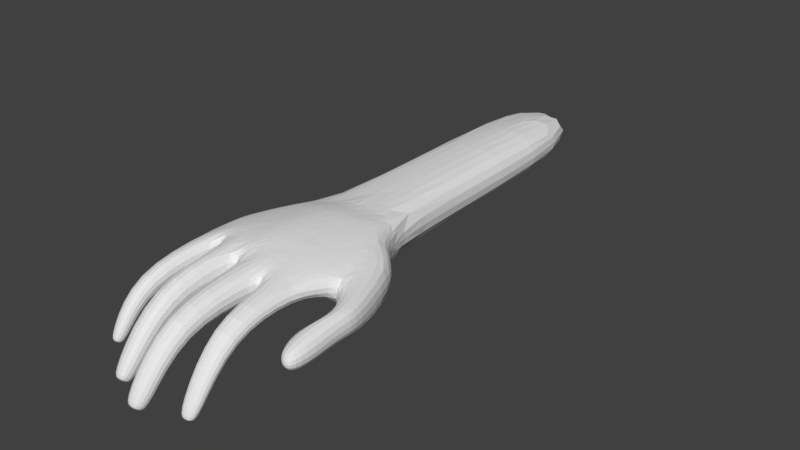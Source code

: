 # Source: hand_grab_basic.blend  (saved by Blender 2.79.0; exported with 4.5.12 LTS)
import bpy
from mathutils import Matrix  # noqa: F401  (used for matrix-valued properties, if any)

bpy.ops.wm.read_factory_settings(use_empty=True)
scene = bpy.context.scene
scene.name = 'Scene'

# ---- collections
col_collection_1 = bpy.data.collections.new('Collection 1'); scene.collection.children.link(col_collection_1)

# ---- materials (node trees are filled in below, after node groups)
mat_material = bpy.data.materials.new('Material')
mat_material.alpha_threshold = 0.0
mat_material.use_transparent_shadow = False
mat_material.roughness = 0.5
mat_material.line_color = (0.0, 0.0, 0.0, 1.0)

# ---- material node trees

# ---- world
world_world = bpy.data.worlds.new('World'); scene.world = world_world
world_world.color = (0.05088, 0.05088, 0.05088)
world_world.use_sun_shadow = False
world_world.sun_shadow_jitter_overblur = 0.0
world_world.cycles.sampling_method = 'MANUAL'

# ---- meshes
me_cube = bpy.data.meshes.new('Cube')
me_cube.from_pydata([(0.9129, 0.8363, -0.3681), (0.9382, -0.6035, 0.1671), (-1.026, -0.3337, 0.1688), (-0.8805, 0.04394, -0.04239), (0.8669, 1.057, 0.4161), (0.9382, -0.7564, 0.414), (-0.9429, -0.381, 0.4957), (-0.9496, 0.5726, 0.3857), (1.416, -0.5129, 0.3096), (1.384, 0.6228, -0.1664), (1.154, -0.1266, -0.01505), (1.384, 0.6228, 0.3358), (1.155, -0.1308, 0.3545), (-0.9768, -1.626, 0.367), (1.788e-07, 0.3525, -0.07481), (-0.5564, 4.171, 0.3952), (0.03778, 0.1353, 0.6162), (3.597e-07, 1.176, -0.3228), (-0.4673, -0.6068, 0.555), (1.742, -0.4019, 0.3061), (-0.4673, -0.5066, 0.05296), (0.5606, -0.7225, 0.1074), (0.5606, -0.8754, 0.4737), (-0.5691, -0.4361, 0.1134), (-0.6028, -0.5362, 0.5455), (-0.9768, -1.482, 0.151), (1.416, -0.5092, -0.07882), (1.742, -0.4019, -0.1032), (0.4348, -0.7225, 0.06339), (-0.05447, -0.6035, 0.07181), (-0.118, -0.7564, 0.5618), (-0.667, -1.482, 0.09873), (-0.667, -1.626, 0.4192), (-0.5158, -1.731, 0.4513), (-0.5158, -1.589, 0.08859), (-0.1147, -1.589, 0.1022), (-0.1147, -1.731, 0.4959), (0.4348, -0.8754, 0.488), (0.02191, -0.6035, 0.07934), (0.02191, -0.7564, 0.5402), (0.4582, -2.049, 0.427), (0.4582, -1.931, 0.1016), (0.08562, -1.931, 0.1138), (0.08562, -2.049, 0.467), (1.005, -1.661, 0.1545), (1.005, -1.801, 0.3795), (0.6516, -1.661, 0.1), (0.6516, -1.801, 0.4339), (0.9662, -2.197, -0.5736), (0.9662, -2.394, -0.511), (0.6905, -2.169, -0.6058), (0.6905, -2.421, -0.4788), (0.4018, -2.674, -0.4311), (0.4018, -2.447, -0.6094), (0.09123, -2.452, -0.6008), (0.09123, -2.691, -0.4028), (-0.4456, -2.441, -0.4033), (-0.4456, -2.207, -0.596), (-0.1339, -2.213, -0.5868), (-0.1339, -2.458, -0.373), (-0.9136, -2.071, -0.282), (-0.9136, -1.931, -0.3753), (-0.6959, -1.888, -0.3924), (-0.6959, -2.09, -0.2504), (0.6045, 1.495, -0.2525), (-0.5573, 1.418, -0.1078), (0.6723, 1.418, 0.3952), (-0.4405, 1.418, 0.3952), (4.593e-07, 1.418, 0.4044), (4.118e-07, 1.84, -0.03955), (0.6723, 6.924, -0.308), (-0.6723, 6.924, -0.308), (0.6723, 6.924, 0.3952), (-0.6723, 6.924, 0.3952), (8.635e-07, 6.924, 0.5259), (8.234e-07, 6.924, -0.4387), (0.5475, 0.7054, -0.3847), (-0.4403, 0.1397, -0.129), (1.269, 0.2481, -0.3456), (1.433, -0.8971, 0.3091), (1.695, -0.6078, 0.3057), (1.433, -0.8934, -0.0793), (1.695, -0.6078, -0.1037), (1.309, -1.122, 0.2554), (1.753, -1.33, 0.2361), (1.309, -1.118, -0.1696), (1.753, -1.33, -0.1673), (1.463, -1.506, 0.1322), (1.662, -1.565, 0.1459), (1.463, -1.504, -0.05064), (1.662, -1.565, -0.07319), (0.2841, -0.1255, -0.04325), (-0.1262, -0.04178, 0.001067), (0.8905, 0.1504, 0.4869), (-0.6957, 0.32, 0.4941), (-0.3195, 0.1298, 0.5753), (0.4736, 0.04504, 0.5801), (0.009376, 1.051, 0.5634), (0.4012, 1.114, 0.5287), (-0.3919, 1.114, 0.4901), (1.025, 1.042, 0.024), (-0.8533, -2.089, -0.3858), (-0.8533, -2.019, -0.4324), (-0.7445, -1.998, -0.441), (-0.7445, -2.099, -0.37), (-0.3651, -2.45, -0.5227), (-0.3651, -2.333, -0.6191), (-0.2092, -2.336, -0.6145), (-0.2092, -2.459, -0.5076), (0.3219, -2.683, -0.5488), (0.3219, -2.569, -0.6379), (0.1666, -2.572, -0.6336), (0.1666, -2.692, -0.5346), (0.8973, -2.285, -0.65), (0.8973, -2.384, -0.6188), (0.7594, -2.271, -0.6662), (0.7594, -2.397, -0.6027)], [], [(2, 23, 31, 25), (13, 25, 61, 60), (5, 1, 10, 12), (2, 6, 7, 3), (77, 3, 65), (11, 12, 8, 19), (66, 100, 64), (12, 10, 26, 8), (23, 24, 32, 31), (76, 64, 0), (30, 39, 16), (37, 22, 96), (17, 65, 69), (95, 18, 30), (96, 39, 37), (78, 0, 9), (4, 12, 11), (9, 11, 19, 27), (76, 0, 78), (96, 5, 93), (24, 6, 13, 32), (6, 2, 25, 13), (18, 20, 34, 33), (36, 33, 56, 59), (29, 30, 36, 35), (20, 29, 35, 34), (30, 18, 33, 36), (28, 37, 40, 41), (43, 42, 54, 55), (38, 28, 41, 42), (37, 39, 43, 40), (39, 38, 42, 43), (1, 5, 45, 44), (45, 47, 51, 49), (5, 22, 47, 45), (22, 21, 46, 47), (21, 1, 44, 46), (37, 28, 21, 22), (30, 29, 38, 39), (18, 24, 23, 20), (44, 45, 49, 48), (47, 46, 50, 51), (46, 44, 48, 50), (41, 40, 52, 53), (42, 41, 53, 54), (40, 43, 55, 52), (34, 35, 58, 57), (35, 36, 59, 58), (33, 34, 57, 56), (55, 54, 111, 112), (31, 32, 63, 62), (25, 31, 62, 61), (32, 13, 60, 63), (22, 5, 96), (16, 39, 96), (6, 24, 95), (5, 12, 93), (30, 16, 95), (24, 18, 95), (67, 99, 68), (26, 27, 82, 81), (27, 19, 80, 82), (8, 26, 81, 79), (19, 8, 79, 80), (10, 1, 91, 14), (23, 2, 3), (77, 23, 3), (67, 68, 74, 73, 15), (72, 70, 75, 71, 73, 74), (66, 64, 70, 72), (68, 66, 72, 74), (65, 67, 15), (69, 65, 71, 75), (64, 69, 75, 70), (64, 76, 17), (76, 78, 10), (76, 10, 14), (76, 14, 17), (23, 77, 14, 92), (7, 67, 65), (7, 65, 3), (14, 77, 17), (94, 6, 95), (9, 27, 78), (26, 10, 78), (27, 26, 78), (79, 81, 85, 83), (84, 83, 87, 88), (82, 80, 84, 86), (80, 79, 83, 84), (81, 82, 86, 85), (87, 89, 90, 88), (86, 84, 88, 90), (85, 86, 90, 89), (83, 85, 89, 87), (4, 66, 98), (14, 91, 92), (21, 91, 1), (28, 91, 21), (38, 91, 28), (23, 92, 20), (20, 92, 29), (29, 92, 38), (91, 38, 92), (7, 6, 94), (68, 98, 66), (97, 98, 68), (97, 68, 99), (67, 7, 99), (16, 97, 95), (96, 97, 16), (97, 96, 98), (17, 69, 64), (96, 93, 98), (93, 4, 98), (99, 95, 97), (95, 99, 94), (94, 99, 7), (65, 17, 77), (4, 93, 12), (0, 64, 100), (100, 66, 4), (4, 11, 100), (11, 9, 100), (0, 100, 9), (73, 71, 15), (65, 15, 71), (49, 51, 116, 114), (56, 57, 106, 105), (60, 61, 102, 101), (101, 102, 103, 104), (63, 60, 101, 104), (62, 63, 104, 103), (61, 62, 103, 102), (106, 107, 108, 105), (59, 56, 105, 108), (57, 58, 107, 106), (58, 59, 108, 107), (112, 111, 110, 109), (53, 52, 109, 110), (54, 53, 110, 111), (52, 55, 112, 109), (114, 116, 115, 113), (48, 49, 114, 113), (51, 50, 115, 116), (50, 48, 113, 115)])
_k = {(10, 12): 0.52549}
me_cube.attributes.new('crease_edge', 'FLOAT', 'EDGE').data.foreach_set('value', [_k.get((min(e.vertices), max(e.vertices)), 0.0) for e in me_cube.edges])
me_cube.materials.append(mat_material)
me_cube.use_remesh_preserve_volume = False
me_cube.use_remesh_preserve_attributes = False
me_cube.use_mirror_vertex_groups = False
me_cube.update()
arm_armature = bpy.data.armatures.new('Armature')  # bones are not reproduced

# ---- objects
ob_armature = bpy.data.objects.new('Armature', arm_armature)
ob_hand = bpy.data.objects.new('Hand', me_cube)

# ---- transforms, parenting, visibility, modifiers, constraints
ob_armature.location = (8.047e-07, 6.924, 0.04358)
ob_armature.lineart.crease_threshold = 0.0
ob_hand.parent = ob_armature
ob_hand.matrix_parent_inverse = Matrix(((1.0, 0.0, 0.0, -8.047e-07), (0.0, 1.0, 0.0, -6.924), (0.0, 0.0, 1.0, -0.04358), (0.0, 0.0, 0.0, 1.0)))
ob_hand.location = (0.0, 0.0, 0.0)
ob_hand.lock_rotations_4d = False
ob_hand.empty_display_type = 'ARROWS'
ob_hand.lineart.crease_threshold = 0.0
_vg = ob_hand.vertex_groups.new(name='Arm')
for _i, _w in zip([0, 7, 15, 17, 64, 65, 66, 67, 68, 69, 70, 71, 72, 73, 74, 75, 97, 98, 99, 100], [0.002388, 0.04249, 0.9898, 0.1215, 0.9128, 0.8938, 0.9536, 0.9094, 0.9886, 0.9916, 0.9996, 1.008, 0.9995, 1.001, 0.9999, 1.002, 0.001947, 0.04731, 0.1069, 0.06353]): _vg.add([_i], _w, 'REPLACE')
_vg = ob_hand.vertex_groups.new(name='IndexBase')
for _i, _w in zip([0, 1, 4, 5, 7, 8, 9, 10, 11, 12, 14, 16, 17, 21, 22, 28, 29, 30, 37, 38, 39, 40, 42, 64, 69, 76, 78, 91, 93, 94, 95, 96, 98, 100], [0.0, 0.0, 0.05197, 0.0, 0.0, 0.0, 0.0, 0.0, 0.0, 0.0, 0.0, 0.0, 0.0, 0.0, 0.0, 0.0, 0.0, 0.0, 0.0, 0.0, 0.0, 0.0, 0.0, 0.0, 0.0, 0.0, 0.0, 0.0, 0.0, 0.0, 0.0, 0.0, 0.0, 0.0]): _vg.add([_i], _w, 'REPLACE')
_vg = ob_hand.vertex_groups.new(name='IndexDeform1')
for _i, _w in zip([0, 1, 5, 10, 12, 21, 22, 28, 37, 76, 77, 91, 92, 96], [0.2, 0.5687, 1.0, 0.003314, 0.04699, 1.0, 1.0, 0.09971, 0.09388, 0.2, 0.0251, 0.001177, 0.1847, 0.00116]): _vg.add([_i], _w, 'REPLACE')
_vg = ob_hand.vertex_groups.new(name='IndexDeform2')
for _i, _w in zip([1, 21, 22, 44, 45, 46, 47], [0.2, 0.2, 0.003876, 1.0, 1.0, 0.9653, 0.9957]): _vg.add([_i], _w, 'REPLACE')
_vg = ob_hand.vertex_groups.new(name='IndexDeform3')
for _i, _w in zip([1, 21, 44, 45, 46, 47, 48, 49, 50, 51, 56, 58, 59, 113, 114, 115, 116], [0.0228, 0.2, 0.005765, 0.4, 0.6, 0.4138, 1.0, 1.0, 1.0, 1.0, 0.0, 0.0, 0.0, 1.0, 1.0, 1.0, 1.0]): _vg.add([_i], _w, 'REPLACE')
_vg = ob_hand.vertex_groups.new(name='MiddleBase')
for _i, _w in zip([10, 14, 17, 28, 29, 38, 39, 76, 77, 91, 92], [0.05076, 0.785, 0.002869, 0.08935, 0.09898, 0.6559, 0.03263, 0.0625, 0.07451, 0.8494, 0.195]): _vg.add([_i], _w, 'REPLACE')
_vg = ob_hand.vertex_groups.new(name='MiddleDeform1')
for _i, _w in zip([21, 22, 28, 29, 30, 37, 38, 39], [0.1088, 0.117, 0.7464, 0.01457, 0.08858, 0.8593, 0.174, 0.8307]): _vg.add([_i], _w, 'REPLACE')
_vg = ob_hand.vertex_groups.new(name='MiddleDeform2')
for _i, _w in zip([28, 40, 41, 42, 43], [0.00282, 0.9917, 0.9675, 0.9729, 0.9919]): _vg.add([_i], _w, 'REPLACE')
_vg = ob_hand.vertex_groups.new(name='MiddleDeform3')
for _i, _w in zip([52, 53, 54, 55, 109, 110, 111, 112], [0.9917, 0.9839, 0.9849, 0.9906, 0.9995, 0.9989, 0.999, 0.9993]): _vg.add([_i], _w, 'REPLACE')
_vg = ob_hand.vertex_groups.new(name='RingBase')
for _i, _w in zip([14, 16, 23, 91, 92, 94, 95, 96, 97, 98, 99], [0.07057, 0.6973, 0.04882, 0.02442, 0.5885, 0.002295, 0.1066, 0.07291, 0.7798, 0.09863, 0.1317]): _vg.add([_i], _w, 'REPLACE')
_vg = ob_hand.vertex_groups.new(name='RingDeform1')
for _i, _w in zip([16, 18, 20, 23, 24, 29, 30, 33, 34, 35, 36, 38, 39, 92], [0.003931, 0.8497, 0.8476, 0.07707, 0.1093, 0.8253, 0.8535, 0.001002, 0.1476, 0.658, 0.007489, 0.1305, 0.08935, 0.04996]): _vg.add([_i], _w, 'REPLACE')
_vg = ob_hand.vertex_groups.new(name='RingDeform2')
for _i, _w in zip([33, 34, 35, 36], [0.9658, 0.817, 0.3077, 0.9678]): _vg.add([_i], _w, 'REPLACE')
_vg = ob_hand.vertex_groups.new(name='RingDeform3')
for _i, _w in zip([34, 35, 56, 57, 58, 59, 105, 106, 107, 108], [0.01159, 0.008274, 0.9912, 0.9792, 0.9822, 0.9923, 0.999, 0.9977, 0.9982, 0.9991]): _vg.add([_i], _w, 'REPLACE')
_vg = ob_hand.vertex_groups.new(name='PinkyBase')
for _i, _w in zip([2, 3, 6, 7, 14, 16, 17, 20, 23, 24, 64, 65, 67, 76, 77, 92, 94, 95, 97, 99], [0.1415, 0.9215, 0.4759, 0.9416, 0.07943, 0.125, 0.7978, 0.07866, 0.7417, 0.1027, 0.0373, 0.09689, 0.07467, 0.06023, 0.881, 0.1239, 0.9133, 0.8227, 0.09136, 0.744]): _vg.add([_i], _w, 'REPLACE')
_vg = ob_hand.vertex_groups.new(name='PinkyDeform1')
for _i, _w in zip([2, 3, 6, 18, 23, 24, 94, 95], [0.8231, 0.0675, 0.5213, 0.09707, 0.1354, 0.749, 0.0246, 0.00975]): _vg.add([_i], _w, 'REPLACE')
_vg = ob_hand.vertex_groups.new(name='PinkyDeform2')
for _i, _w in zip([2, 13, 24, 25, 31, 32], [0.003344, 0.9926, 0.01352, 0.9675, 0.9622, 0.9922]): _vg.add([_i], _w, 'REPLACE')
_vg = ob_hand.vertex_groups.new(name='PinkyDeform3')
for _i, _w in zip([60, 61, 62, 63, 101, 102, 103, 104], [0.9794, 0.9644, 0.9546, 0.9793, 0.2687, 0.08618, 0.09124, 0.288]): _vg.add([_i], _w, 'REPLACE')
_vg = ob_hand.vertex_groups.new(name='ThumbBase')
for _i, _w in zip([0, 4, 9, 10, 11, 14, 17, 64, 66, 76, 78, 93, 97, 98, 100], [0.8934, 0.861, 0.7589, 0.01785, 0.1667, 0.0506, 0.04698, 0.02833, 0.01811, 0.817, 0.1443, 0.1078, 0.09119, 0.8143, 0.8841]): _vg.add([_i], _w, 'REPLACE')
_vg = ob_hand.vertex_groups.new(name='ThumbDeform1')
for _i, _w in zip([0, 4, 8, 9, 10, 11, 12, 26, 27, 76, 78, 91, 93, 100], [0.04069, 0.04915, 0.03617, 0.2209, 0.7563, 0.7886, 0.7006, 0.03878, 0.009367, 0.02095, 0.7796, 0.01296, 0.1585, 0.0173]): _vg.add([_i], _w, 'REPLACE')
_vg = ob_hand.vertex_groups.new(name='ThumbDeform2')
for _i, _w in zip([8, 10, 12, 19, 26, 27, 78, 79, 80, 81, 82], [0.8628, 0.07408, 0.1031, 0.9575, 0.8807, 0.9423, 0.05425, 0.05024, 0.04954, 0.01197, 0.01315]): _vg.add([_i], _w, 'REPLACE')
_vg = ob_hand.vertex_groups.new(name='ThumbDeform3')
for _i, _w in zip([8, 26, 79, 80, 81, 82, 83, 84, 85, 86, 87, 88, 89, 90], [0.08256, 0.06466, 0.9436, 0.9481, 0.967, 0.9664, 0.9821, 0.9669, 1.009, 0.9603, 0.85, 0.1535, 0.8353, 0.115]): _vg.add([_i], _w, 'REPLACE')
_vg = ob_hand.vertex_groups.new(name='PinkyControl.001')
for _i, _w in zip([62, 101, 102, 103, 104], [0.005563, 0.7292, 0.9128, 0.9075, 0.7094]): _vg.add([_i], _w, 'REPLACE')
_vg = ob_hand.vertex_groups.new(name='ThumbIK')
for _i, _w in zip([84, 86, 87, 88, 89, 90], [0.01299, 0.02766, 0.1494, 0.8464, 0.1644, 0.885]): _vg.add([_i], _w, 'REPLACE')
_m = ob_hand.modifiers.new('Subsurf', 'SUBSURF')
_m.uv_smooth = 'PRESERVE_CORNERS'
_m.quality = 2
_m.levels = 3
_m.show_only_control_edges = False
_m = ob_hand.modifiers.new('Armature', 'ARMATURE')
_m.object = ob_armature

# ---- collection membership
col_collection_1.objects.link(ob_armature)
col_collection_1.objects.link(ob_hand)

# ---- scene / render settings (as saved in the file)
scene.frame_start = 1; scene.frame_end = 60; scene.frame_set(5)
scene.render.engine = 'BLENDER_EEVEE_NEXT'
scene.render.resolution_percentage = 50
scene.render.dither_intensity = 0.0
scene.cycles.use_denoising = False
scene.cycles.samples = 128
scene.cycles.sampling_pattern = 'TABULATED_SOBOL'
scene.cycles.use_adaptive_sampling = False
scene.cycles.use_light_tree = False
scene.cycles.blur_glossy = 0.0
scene.cycles.sample_clamp_indirect = 0.0
scene.view_settings.view_transform = 'Standard'
bpy.context.view_layer.update()

# ---- added for rendering (the .blend has no active camera and no usable light): camera, sun
cam_auto = bpy.data.cameras.new('AutoCamera')
cam_auto.lens = 50.0
cam_auto.sensor_width = 36.0
cam_auto.clip_end = 1000.0
ob_auto_camera = bpy.data.objects.new('AutoCamera', cam_auto)
scene.collection.objects.link(ob_auto_camera)
ob_auto_camera.location = (9.21813, -8.6406, 7.09416)
ob_auto_camera.rotation_euler = (1.09748, -7.21219e-08, 0.694738)
scene.camera = ob_auto_camera
light_auto_sun = bpy.data.lights.new('AutoSun', 'SUN')
light_auto_sun.energy = 3.0
light_auto_sun.angle = 0.0523599
ob_auto_sun = bpy.data.objects.new('AutoSun', light_auto_sun)
scene.collection.objects.link(ob_auto_sun)
ob_auto_sun.rotation_euler = (0.872665, 0.174533, 0.523599)
bpy.context.view_layer.update()
